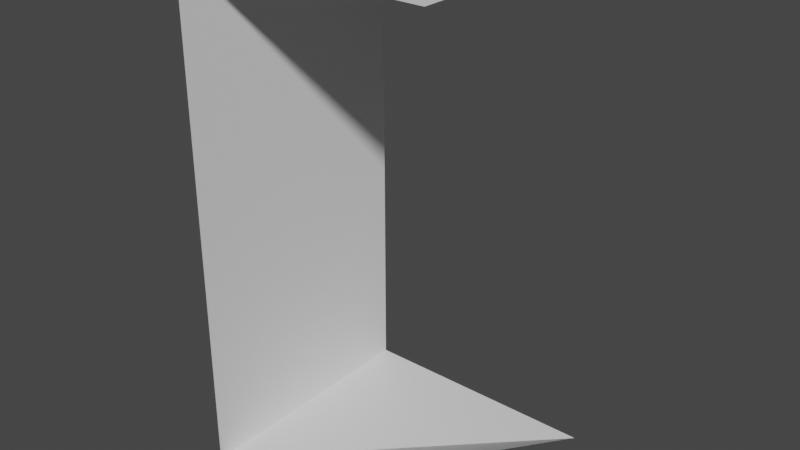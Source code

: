 # Source: Wall2.blend  (saved by Blender 4.0.36; exported with 4.5.12 LTS)
import bpy
from mathutils import Matrix  # noqa: F401  (used for matrix-valued properties, if any)

bpy.ops.wm.read_factory_settings(use_empty=True)
scene = bpy.context.scene
scene.name = 'Scene'

# ---- materials (node trees are filled in below, after node groups)
mat_material = bpy.data.materials.new('Material')
mat_material.alpha_threshold = 0.0
mat_material.use_transparent_shadow = False
mat_material.roughness = 0.5
mat_material.line_color = (0.0, 0.0, 0.0, 1.0)

# ---- material node trees
mat_material.use_nodes = True; mat_material.node_tree.nodes.clear()
_N = mat_material.node_tree.nodes; _L = mat_material.node_tree.links
n0 = _N.new('ShaderNodeOutputMaterial'); n0.name = 'Material Output'; n0.location = (300, 300)
n1 = _N.new('ShaderNodeBsdfPrincipled'); n1.name = 'Principled BSDF'; n1.location = (10, 300)
n1.distribution = 'GGX'
n1.subsurface_method = 'RANDOM_WALK_SKIN'
n1.inputs[3].default_value = 1.45
n1.inputs[27].default_value = (0.0, 0.0, 0.0, 1.0)
n1.inputs[28].default_value = 1.0
_L.new(n1.outputs[0], n0.inputs[0])
n0.is_active_output = True

# ---- world
world_world = bpy.data.worlds.new('World'); scene.world = world_world
world_world.use_nodes = True; world_world.node_tree.nodes.clear()
_N = world_world.node_tree.nodes; _L = world_world.node_tree.links
n0 = _N.new('ShaderNodeOutputWorld'); n0.name = 'World Output'; n0.location = (300, 300)
n1 = _N.new('ShaderNodeBackground'); n1.name = 'Background'; n1.location = (10, 300)
n1.inputs[0].default_value = (0.05088, 0.05088, 0.05088, 1.0)
_L.new(n1.outputs[0], n0.inputs[0])
n0.is_active_output = True
world_world.color = (0.05088, 0.05088, 0.05088)
world_world.use_sun_shadow = False
world_world.sun_shadow_jitter_overblur = 0.0

# ---- meshes
me_cube = bpy.data.meshes.new('Cube')
me_cube.from_pydata([(1.0, 1.0, 1.0), (1.0, 4.0, 1.0), (1.0, 5.96e-08, -1.0), (1.0, 4.0, -1.0), (-1.0, 0.0, 1.0), (-1.0, 4.0, 1.0), (-1.0, 5.96e-08, -1.0), (-1.0, 4.0, -1.0), (-1.0, 2.0, -1.0), (-1.0, 2.0, 1.0)], [], [(0, 2, 4), (8, 9, 4, 6), (5, 7, 3, 1), (4, 2, 6), (7, 5, 9, 8)])
_uv = me_cube.uv_layers.new(name='UVMap')
_uv.uv.foreach_set('vector', [0.0, 0.0, 1.0, 0.0, 0.0, 1.0, 1.0, 1.0, 0.0, 1.0, -1.407e-08, 1.032e-08, 1.0, 0.0, 1.0, 0.0, 1.0, 1.0, 0.0, 1.0, 0.0, 0.0, 0.0, 1.0, 1.0, 0.0, 1.0, 1.0, 1.0, 1.0, 0.0, 1.0, 6.567e-09, 0.0, 1.0, 0.0])
me_cube.materials.append(mat_material)
me_cube.use_mirror_vertex_groups = False
me_cube.update()

# ---- objects
ob_cube = bpy.data.objects.new('Cube', me_cube)

# ---- transforms, parenting, visibility, modifiers, constraints
ob_cube.location = (0.0, 0.0, 0.0)
ob_cube.rotation_euler = (1.571, 0.0, 0.0)
ob_cube.lock_rotations_4d = False
ob_cube.empty_display_type = 'ARROWS'
ob_cube.lineart.crease_threshold = 0.0

# ---- collection membership
scene.collection.objects.link(ob_cube)

# ---- scene / render settings (as saved in the file)
scene.frame_start = 1; scene.frame_end = 250; scene.frame_set(22)
scene.render.engine = 'BLENDER_EEVEE_NEXT'
scene.cycles.sampling_pattern = 'TABULATED_SOBOL'
scene.view_settings.view_transform = 'Filmic'
bpy.context.view_layer.update()

# ---- added for rendering (the .blend has no active camera and no usable light): camera, sun
cam_auto = bpy.data.cameras.new('AutoCamera')
cam_auto.lens = 50.0
cam_auto.sensor_width = 36.0
cam_auto.clip_end = 1000.0
ob_auto_camera = bpy.data.objects.new('AutoCamera', cam_auto)
scene.collection.objects.link(ob_auto_camera)
ob_auto_camera.location = (4.53266, -5.43919, 5.62613)
ob_auto_camera.rotation_euler = (1.09748, -7.21219e-08, 0.694738)
scene.camera = ob_auto_camera
light_auto_sun = bpy.data.lights.new('AutoSun', 'SUN')
light_auto_sun.energy = 3.0
light_auto_sun.angle = 0.0523599
ob_auto_sun = bpy.data.objects.new('AutoSun', light_auto_sun)
scene.collection.objects.link(ob_auto_sun)
ob_auto_sun.rotation_euler = (0.872665, 0.174533, 0.523599)
bpy.context.view_layer.update()
